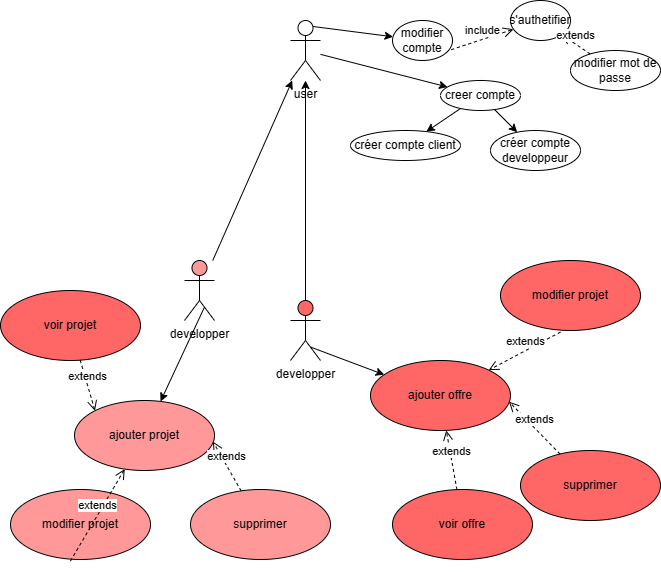

The diagram above was exported from draw.io. Its source (the exported page's mxGraphModel, read from the mxfile embedded in the PNG):
<mxGraphModel dx="1523" dy="645" grid="1" gridSize="10" guides="1" tooltips="1" connect="1" arrows="1" fold="1" page="1" pageScale="1" pageWidth="827" pageHeight="1169" math="0" shadow="0">
  <root>
    <mxCell id="0" />
    <mxCell id="1" parent="0" />
    <mxCell id="B17hrV9YUdbbBJUxTNUF-1" style="rounded=0;orthogonalLoop=1;jettySize=auto;html=1;" edge="1" parent="1" source="B17hrV9YUdbbBJUxTNUF-7" target="B17hrV9YUdbbBJUxTNUF-8">
      <mxGeometry relative="1" as="geometry" />
    </mxCell>
    <mxCell id="B17hrV9YUdbbBJUxTNUF-2" value="" style="rounded=0;orthogonalLoop=1;jettySize=auto;html=1;" edge="1" parent="1" source="B17hrV9YUdbbBJUxTNUF-4" target="B17hrV9YUdbbBJUxTNUF-5">
      <mxGeometry relative="1" as="geometry" />
    </mxCell>
    <mxCell id="B17hrV9YUdbbBJUxTNUF-3" style="rounded=0;orthogonalLoop=1;jettySize=auto;html=1;" edge="1" parent="1" source="B17hrV9YUdbbBJUxTNUF-7" target="B17hrV9YUdbbBJUxTNUF-6">
      <mxGeometry relative="1" as="geometry">
        <mxPoint x="795" y="250.00277660168376" as="sourcePoint" />
        <mxPoint x="805" y="323.8851025721682" as="targetPoint" />
      </mxGeometry>
    </mxCell>
    <mxCell id="B17hrV9YUdbbBJUxTNUF-4" value="developper" style="shape=umlActor;verticalLabelPosition=bottom;verticalAlign=top;html=1;fillColor=#FF9999;" vertex="1" parent="1">
      <mxGeometry x="384" y="380" width="30" height="60" as="geometry" />
    </mxCell>
    <mxCell id="B17hrV9YUdbbBJUxTNUF-5" value="user" style="shape=umlActor;verticalLabelPosition=bottom;verticalAlign=top;html=1;" vertex="1" parent="1">
      <mxGeometry x="490" y="140" width="30" height="60" as="geometry" />
    </mxCell>
    <mxCell id="B17hrV9YUdbbBJUxTNUF-6" value="créer compte developpeur" style="ellipse;whiteSpace=wrap;html=1;" vertex="1" parent="1">
      <mxGeometry x="690" y="250" width="90" height="40" as="geometry" />
    </mxCell>
    <mxCell id="B17hrV9YUdbbBJUxTNUF-7" value="creer compte" style="ellipse;whiteSpace=wrap;html=1;" vertex="1" parent="1">
      <mxGeometry x="640" y="200" width="80" height="30" as="geometry" />
    </mxCell>
    <mxCell id="B17hrV9YUdbbBJUxTNUF-8" value="créer compte client" style="ellipse;whiteSpace=wrap;html=1;" vertex="1" parent="1">
      <mxGeometry x="550" y="250" width="110" height="30" as="geometry" />
    </mxCell>
    <mxCell id="B17hrV9YUdbbBJUxTNUF-9" value="s'authetifier" style="ellipse;whiteSpace=wrap;html=1;" vertex="1" parent="1">
      <mxGeometry x="710" y="120" width="60" height="40" as="geometry" />
    </mxCell>
    <mxCell id="B17hrV9YUdbbBJUxTNUF-10" style="rounded=0;orthogonalLoop=1;jettySize=auto;html=1;" edge="1" parent="1" source="B17hrV9YUdbbBJUxTNUF-5" target="B17hrV9YUdbbBJUxTNUF-7">
      <mxGeometry relative="1" as="geometry">
        <mxPoint x="510.01" y="205.01999999999998" as="sourcePoint" />
        <mxPoint x="690" y="220" as="targetPoint" />
      </mxGeometry>
    </mxCell>
    <mxCell id="B17hrV9YUdbbBJUxTNUF-11" value="ajouter projet" style="ellipse;whiteSpace=wrap;html=1;fillColor=#FF9999;" vertex="1" parent="1">
      <mxGeometry x="274" y="520" width="140" height="70" as="geometry" />
    </mxCell>
    <mxCell id="B17hrV9YUdbbBJUxTNUF-12" style="rounded=0;orthogonalLoop=1;jettySize=auto;html=1;exitX=0.667;exitY=0.776;exitDx=0;exitDy=0;exitPerimeter=0;fillColor=#FF9999;" edge="1" parent="1" source="B17hrV9YUdbbBJUxTNUF-4" target="B17hrV9YUdbbBJUxTNUF-11">
      <mxGeometry relative="1" as="geometry">
        <mxPoint x="550.01" y="115.01999999999998" as="sourcePoint" />
        <mxPoint x="690" y="160" as="targetPoint" />
      </mxGeometry>
    </mxCell>
    <mxCell id="B17hrV9YUdbbBJUxTNUF-13" value="modifier mot de passe" style="ellipse;whiteSpace=wrap;html=1;" vertex="1" parent="1">
      <mxGeometry x="770" y="170" width="90" height="40" as="geometry" />
    </mxCell>
    <mxCell id="B17hrV9YUdbbBJUxTNUF-14" value="extends" style="html=1;verticalAlign=bottom;endArrow=open;dashed=1;endSize=8;curved=0;rounded=0;" edge="1" parent="1" source="B17hrV9YUdbbBJUxTNUF-13" target="B17hrV9YUdbbBJUxTNUF-9">
      <mxGeometry relative="1" as="geometry">
        <mxPoint x="760" y="230" as="sourcePoint" />
        <mxPoint x="680" y="230" as="targetPoint" />
      </mxGeometry>
    </mxCell>
    <mxCell id="B17hrV9YUdbbBJUxTNUF-15" value="modifier compte" style="ellipse;whiteSpace=wrap;html=1;" vertex="1" parent="1">
      <mxGeometry x="592" y="140" width="60" height="40" as="geometry" />
    </mxCell>
    <mxCell id="B17hrV9YUdbbBJUxTNUF-16" style="rounded=0;orthogonalLoop=1;jettySize=auto;html=1;exitX=0.75;exitY=0.1;exitDx=0;exitDy=0;exitPerimeter=0;" edge="1" parent="1" source="B17hrV9YUdbbBJUxTNUF-5" target="B17hrV9YUdbbBJUxTNUF-15">
      <mxGeometry relative="1" as="geometry">
        <mxPoint x="564" y="125.01999999999998" as="sourcePoint" />
        <mxPoint x="743.99" y="140" as="targetPoint" />
      </mxGeometry>
    </mxCell>
    <mxCell id="B17hrV9YUdbbBJUxTNUF-17" value="include" style="html=1;verticalAlign=bottom;endArrow=open;dashed=1;endSize=8;curved=0;rounded=0;exitX=0.979;exitY=0.729;exitDx=0;exitDy=0;exitPerimeter=0;" edge="1" parent="1" source="B17hrV9YUdbbBJUxTNUF-15" target="B17hrV9YUdbbBJUxTNUF-9">
      <mxGeometry relative="1" as="geometry">
        <mxPoint x="993" y="233" as="sourcePoint" />
        <mxPoint x="1001" y="290" as="targetPoint" />
      </mxGeometry>
    </mxCell>
    <mxCell id="B17hrV9YUdbbBJUxTNUF-18" value="supprimer" style="ellipse;whiteSpace=wrap;html=1;fillColor=#FF9999;" vertex="1" parent="1">
      <mxGeometry x="390" y="609" width="140" height="70" as="geometry" />
    </mxCell>
    <mxCell id="B17hrV9YUdbbBJUxTNUF-20" value="modifier projet" style="ellipse;whiteSpace=wrap;html=1;fillColor=#FF9999;" vertex="1" parent="1">
      <mxGeometry x="210" y="609" width="140" height="70" as="geometry" />
    </mxCell>
    <mxCell id="B17hrV9YUdbbBJUxTNUF-24" value="extends" style="html=1;verticalAlign=bottom;endArrow=open;dashed=1;endSize=8;curved=0;rounded=0;entryX=0.989;entryY=0.588;entryDx=0;entryDy=0;entryPerimeter=0;" edge="1" parent="1" source="B17hrV9YUdbbBJUxTNUF-18" target="B17hrV9YUdbbBJUxTNUF-11">
      <mxGeometry relative="1" as="geometry">
        <mxPoint x="1005" y="401" as="sourcePoint" />
        <mxPoint x="986" y="359" as="targetPoint" />
      </mxGeometry>
    </mxCell>
    <mxCell id="B17hrV9YUdbbBJUxTNUF-25" value="extends" style="html=1;verticalAlign=bottom;endArrow=open;dashed=1;endSize=8;curved=0;rounded=0;exitX=0.428;exitY=1.023;exitDx=0;exitDy=0;exitPerimeter=0;" edge="1" parent="1" source="B17hrV9YUdbbBJUxTNUF-20" target="B17hrV9YUdbbBJUxTNUF-11">
      <mxGeometry relative="1" as="geometry">
        <mxPoint x="1015" y="411" as="sourcePoint" />
        <mxPoint x="996" y="369" as="targetPoint" />
      </mxGeometry>
    </mxCell>
    <mxCell id="B17hrV9YUdbbBJUxTNUF-37" style="edgeStyle=orthogonalEdgeStyle;rounded=0;orthogonalLoop=1;jettySize=auto;html=1;" edge="1" parent="1" source="B17hrV9YUdbbBJUxTNUF-30" target="B17hrV9YUdbbBJUxTNUF-5">
      <mxGeometry relative="1" as="geometry" />
    </mxCell>
    <mxCell id="B17hrV9YUdbbBJUxTNUF-30" value="developper" style="shape=umlActor;verticalLabelPosition=bottom;verticalAlign=top;html=1;fillColor=#FF6666;" vertex="1" parent="1">
      <mxGeometry x="490" y="420" width="30" height="60" as="geometry" />
    </mxCell>
    <mxCell id="B17hrV9YUdbbBJUxTNUF-31" value="ajouter offre" style="ellipse;whiteSpace=wrap;html=1;fillColor=#FF6666;" vertex="1" parent="1">
      <mxGeometry x="570" y="480" width="140" height="70" as="geometry" />
    </mxCell>
    <mxCell id="B17hrV9YUdbbBJUxTNUF-32" style="rounded=0;orthogonalLoop=1;jettySize=auto;html=1;exitX=0.667;exitY=0.776;exitDx=0;exitDy=0;exitPerimeter=0;fillColor=#FF6666;" edge="1" parent="1" source="B17hrV9YUdbbBJUxTNUF-30" target="B17hrV9YUdbbBJUxTNUF-31">
      <mxGeometry relative="1" as="geometry">
        <mxPoint x="520.01" y="485.02" as="sourcePoint" />
        <mxPoint x="660" y="530" as="targetPoint" />
      </mxGeometry>
    </mxCell>
    <mxCell id="B17hrV9YUdbbBJUxTNUF-33" value="supprimer" style="ellipse;whiteSpace=wrap;html=1;fillColor=#FF6666;" vertex="1" parent="1">
      <mxGeometry x="720" y="570" width="140" height="70" as="geometry" />
    </mxCell>
    <mxCell id="B17hrV9YUdbbBJUxTNUF-34" value="modifier projet" style="ellipse;whiteSpace=wrap;html=1;fillColor=#FF6666;" vertex="1" parent="1">
      <mxGeometry x="700" y="380" width="140" height="70" as="geometry" />
    </mxCell>
    <mxCell id="B17hrV9YUdbbBJUxTNUF-35" value="extends" style="html=1;verticalAlign=bottom;endArrow=open;dashed=1;endSize=8;curved=0;rounded=0;entryX=0.989;entryY=0.588;entryDx=0;entryDy=0;entryPerimeter=0;fillColor=#FF6666;" edge="1" parent="1" source="B17hrV9YUdbbBJUxTNUF-33" target="B17hrV9YUdbbBJUxTNUF-31">
      <mxGeometry relative="1" as="geometry">
        <mxPoint x="975" y="771" as="sourcePoint" />
        <mxPoint x="956" y="729" as="targetPoint" />
      </mxGeometry>
    </mxCell>
    <mxCell id="B17hrV9YUdbbBJUxTNUF-36" value="extends" style="html=1;verticalAlign=bottom;endArrow=open;dashed=1;endSize=8;curved=0;rounded=0;exitX=0.428;exitY=1.023;exitDx=0;exitDy=0;exitPerimeter=0;fillColor=#FF6666;" edge="1" parent="1" source="B17hrV9YUdbbBJUxTNUF-34" target="B17hrV9YUdbbBJUxTNUF-31">
      <mxGeometry relative="1" as="geometry">
        <mxPoint x="985" y="781" as="sourcePoint" />
        <mxPoint x="966" y="739" as="targetPoint" />
      </mxGeometry>
    </mxCell>
    <mxCell id="B17hrV9YUdbbBJUxTNUF-38" value="voir offre" style="ellipse;whiteSpace=wrap;html=1;fillColor=#FF6666;" vertex="1" parent="1">
      <mxGeometry x="592" y="609" width="140" height="70" as="geometry" />
    </mxCell>
    <mxCell id="B17hrV9YUdbbBJUxTNUF-39" value="extends" style="html=1;verticalAlign=bottom;endArrow=open;dashed=1;endSize=8;curved=0;rounded=0;fillColor=#FF6666;" edge="1" parent="1" source="B17hrV9YUdbbBJUxTNUF-38" target="B17hrV9YUdbbBJUxTNUF-31">
      <mxGeometry relative="1" as="geometry">
        <mxPoint x="847" y="810" as="sourcePoint" />
        <mxPoint x="580" y="560" as="targetPoint" />
      </mxGeometry>
    </mxCell>
    <mxCell id="B17hrV9YUdbbBJUxTNUF-40" value="voir projet" style="ellipse;whiteSpace=wrap;html=1;fillColor=#FF6666;" vertex="1" parent="1">
      <mxGeometry x="200" y="410" width="140" height="70" as="geometry" />
    </mxCell>
    <mxCell id="B17hrV9YUdbbBJUxTNUF-41" value="extends" style="html=1;verticalAlign=bottom;endArrow=open;dashed=1;endSize=8;curved=0;rounded=0;fillColor=#FF6666;entryX=0;entryY=0;entryDx=0;entryDy=0;" edge="1" parent="1" source="B17hrV9YUdbbBJUxTNUF-40" target="B17hrV9YUdbbBJUxTNUF-11">
      <mxGeometry relative="1" as="geometry">
        <mxPoint x="445" y="581" as="sourcePoint" />
        <mxPoint x="244" y="321" as="targetPoint" />
      </mxGeometry>
    </mxCell>
  </root>
</mxGraphModel>